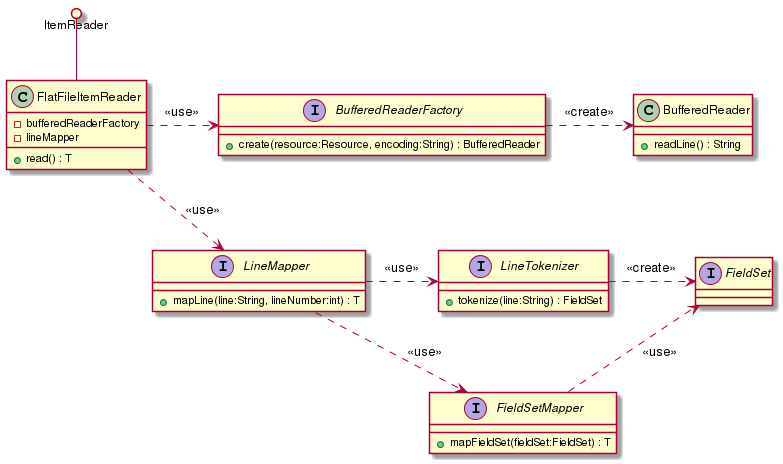

The diagram above was rendered by PlantUML. Its source (embedded in the PNG):
@startuml
'Interface and class difinitions
class FlatFileItemReader {
  - bufferedReaderFactory
  - lineMapper
  + read() : T
}
interface BufferedReaderFactory {
  + create(resource:Resource, encoding:String) : BufferedReader
}
class BufferedReader {
  + readLine() : String
}
interface LineMapper {
  + mapLine(line:String, lineNumber:int) : T
}
interface LineTokenizer {
  + tokenize(line:String) : FieldSet
}
interface FieldSet {

}
interface FieldSetMapper {
  + mapFieldSet(fieldSet:FieldSet) : T
}

'Component relationship
ItemReader ()-- FlatFileItemReader
FlatFileItemReader .r.> BufferedReaderFactory : <<use>>
BufferedReaderFactory .r.> BufferedReader : <<create>>
FlatFileItemReader ..> LineMapper : <<use>>
LineMapper .r.> LineTokenizer : <<use>>
LineTokenizer .r.> FieldSet : <<create>>
LineMapper ..> FieldSetMapper : <<use>>
FieldSetMapper ..> FieldSet : <<use>>

'Adjusting the position
BufferedReaderFactory -[hidden]d- LineMapper
LineTokenizer -[hidden]d- FieldSetMapper
LineTokenizer -[hidden]d- FieldSetMapper
@enduml